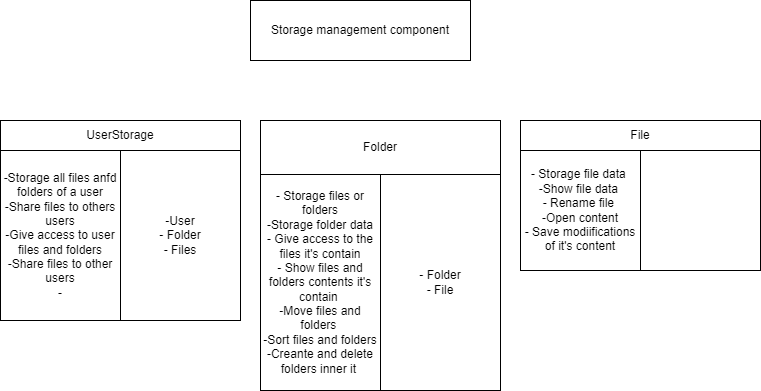

The diagram above was exported from draw.io. Its source (the exported page's mxGraphModel, read from the mxfile embedded in the PNG):
<mxGraphModel dx="1213" dy="1033" grid="1" gridSize="10" guides="1" tooltips="1" connect="1" arrows="1" fold="1" page="1" pageScale="1" pageWidth="827" pageHeight="1169" math="0" shadow="0">
  <root>
    <mxCell id="0" />
    <mxCell id="1" parent="0" />
    <mxCell id="Ma6yAcdzYhlXFOD_XVof-16" value="" style="group" parent="1" vertex="1" connectable="0">
      <mxGeometry x="50" y="230" width="240" height="210" as="geometry" />
    </mxCell>
    <mxCell id="Ma6yAcdzYhlXFOD_XVof-17" value="&lt;div style=&quot;&quot;&gt;-Storage all files anfd folders of a user&lt;/div&gt;&lt;div style=&quot;&quot;&gt;-Share files to others users&lt;/div&gt;&lt;div style=&quot;&quot;&gt;-Give access to user files and folders&lt;/div&gt;&lt;div style=&quot;&quot;&gt;-Share files to other users&lt;/div&gt;&lt;div style=&quot;&quot;&gt;-&lt;/div&gt;" style="whiteSpace=wrap;html=1;align=center;" parent="Ma6yAcdzYhlXFOD_XVof-16" vertex="1">
      <mxGeometry y="30" width="120" height="170" as="geometry" />
    </mxCell>
    <mxCell id="Ma6yAcdzYhlXFOD_XVof-18" value="-User&lt;div&gt;- Folder&lt;/div&gt;&lt;div&gt;- Files&lt;/div&gt;" style="whiteSpace=wrap;html=1;" parent="Ma6yAcdzYhlXFOD_XVof-16" vertex="1">
      <mxGeometry x="120" y="30" width="120" height="170" as="geometry" />
    </mxCell>
    <mxCell id="Ma6yAcdzYhlXFOD_XVof-19" value="UserStorage" style="whiteSpace=wrap;html=1;" parent="Ma6yAcdzYhlXFOD_XVof-16" vertex="1">
      <mxGeometry width="240" height="30" as="geometry" />
    </mxCell>
    <mxCell id="Ma6yAcdzYhlXFOD_XVof-29" value="" style="group" parent="1" vertex="1" connectable="0">
      <mxGeometry x="570" y="230" width="240" height="150" as="geometry" />
    </mxCell>
    <mxCell id="Ma6yAcdzYhlXFOD_XVof-30" value="&lt;div style=&quot;&quot;&gt;- Storage file data&amp;nbsp;&lt;/div&gt;&lt;div style=&quot;&quot;&gt;-Show file data&amp;nbsp;&lt;/div&gt;&lt;div style=&quot;&quot;&gt;- Rename file&amp;nbsp;&lt;/div&gt;&lt;div style=&quot;&quot;&gt;-Open content&lt;/div&gt;&lt;div style=&quot;&quot;&gt;- Save modiifications of it's content&lt;/div&gt;" style="whiteSpace=wrap;html=1;align=center;" parent="Ma6yAcdzYhlXFOD_XVof-29" vertex="1">
      <mxGeometry y="30" width="120" height="120" as="geometry" />
    </mxCell>
    <mxCell id="Ma6yAcdzYhlXFOD_XVof-31" value="" style="whiteSpace=wrap;html=1;" parent="Ma6yAcdzYhlXFOD_XVof-29" vertex="1">
      <mxGeometry x="120" y="30" width="120" height="120" as="geometry" />
    </mxCell>
    <mxCell id="Ma6yAcdzYhlXFOD_XVof-32" value="File" style="whiteSpace=wrap;html=1;" parent="Ma6yAcdzYhlXFOD_XVof-29" vertex="1">
      <mxGeometry width="240" height="30" as="geometry" />
    </mxCell>
    <mxCell id="Ma6yAcdzYhlXFOD_XVof-33" value="" style="group" parent="1" vertex="1" connectable="0">
      <mxGeometry x="310" y="230" width="240" height="270" as="geometry" />
    </mxCell>
    <mxCell id="Ma6yAcdzYhlXFOD_XVof-34" value="&lt;div style=&quot;&quot;&gt;- Storage files or folders&lt;/div&gt;&lt;div style=&quot;&quot;&gt;-Storage folder data&lt;/div&gt;&lt;div style=&quot;&quot;&gt;- Give access to the files it's contain&lt;/div&gt;&lt;div style=&quot;&quot;&gt;- Show files and folders contents it's contain&amp;nbsp;&lt;/div&gt;&lt;div style=&quot;&quot;&gt;-Move files and folders&amp;nbsp;&lt;/div&gt;&lt;div style=&quot;&quot;&gt;-Sort files and folders&lt;/div&gt;&lt;div style=&quot;&quot;&gt;-Creante and delete folders inner it&amp;nbsp;&lt;/div&gt;" style="whiteSpace=wrap;html=1;align=center;" parent="Ma6yAcdzYhlXFOD_XVof-33" vertex="1">
      <mxGeometry y="54" width="120" height="216" as="geometry" />
    </mxCell>
    <mxCell id="Ma6yAcdzYhlXFOD_XVof-35" value="&lt;div&gt;- Folder&lt;/div&gt;&lt;div&gt;- File&lt;/div&gt;" style="whiteSpace=wrap;html=1;" parent="Ma6yAcdzYhlXFOD_XVof-33" vertex="1">
      <mxGeometry x="120" y="54" width="120" height="216" as="geometry" />
    </mxCell>
    <mxCell id="Ma6yAcdzYhlXFOD_XVof-36" value="Folder" style="whiteSpace=wrap;html=1;" parent="Ma6yAcdzYhlXFOD_XVof-33" vertex="1">
      <mxGeometry width="240" height="54" as="geometry" />
    </mxCell>
    <mxCell id="2" value="Storage management component" style="rounded=0;whiteSpace=wrap;html=1;" vertex="1" parent="1">
      <mxGeometry x="300" y="110" width="220" height="60" as="geometry" />
    </mxCell>
  </root>
</mxGraphModel>